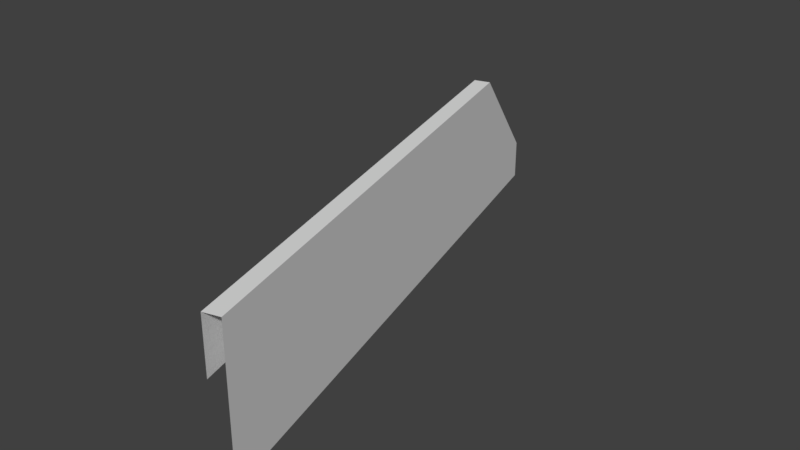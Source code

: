 # Source: Bridge30_Lateral1.blend  (saved by Blender 2.78.0; exported with 4.5.12 LTS)
import bpy
from mathutils import Matrix  # noqa: F401  (used for matrix-valued properties, if any)

bpy.ops.wm.read_factory_settings(use_empty=True)
scene = bpy.context.scene
scene.name = 'Scene'

# ---- collections
col_collection_1 = bpy.data.collections.new('Collection 1'); scene.collection.children.link(col_collection_1)

# ---- materials (node trees are filled in below, after node groups)
mat_material_001 = bpy.data.materials.new('Material.001')
mat_material_001.alpha_threshold = 0.0
mat_material_001.use_transparent_shadow = False
mat_material_001.roughness = 0.5

# ---- material node trees

# ---- world
world_world = bpy.data.worlds.new('World'); scene.world = world_world
world_world.color = (0.05088, 0.05088, 0.05088)
world_world.use_sun_shadow = False
world_world.sun_shadow_jitter_overblur = 0.0
world_world.cycles.sampling_method = 'MANUAL'

# ---- meshes
me_cube_001 = bpy.data.meshes.new('Cube.001')
me_cube_001.from_pydata([(-0.1543, 10.87, 1.729e-06), (0.1034, 9.912, 0.9199), (-0.316, 10.83, 1.729e-06), (-0.05837, 9.868, 0.9199), (0.1034, 9.912, 1.729e-06), (-0.05837, 9.868, 1.729e-06), (0.1034, 9.912, 1.477), (-0.05837, 9.868, 1.477), (-0.1543, 10.87, 0.4106), (-0.316, 10.83, 0.4106), (0.1034, 9.912, 0.4106), (0.3963, 8.818, 0.4106), (0.2346, 8.775, 1.477), (0.3963, 8.818, 1.477), (0.2346, 8.775, 1.729e-06), (0.3963, 8.818, 0.9199), (0.2346, 8.775, 0.9199), (0.3963, 8.818, 1.729e-06), (1.426, 4.974, 1.729e-06), (1.426, 4.974, 0.4106), (1.265, 4.93, 1.477), (1.426, 4.974, 1.477), (1.265, 4.93, 1.729e-06), (1.426, 4.974, 0.9199), (1.265, 4.93, 0.9199)], [], [(10, 8, 1), (5, 2, 0, 4), (9, 3, 7), (8, 6, 1), (16, 12, 7, 3), (13, 6, 7, 12), (14, 5, 4, 17), (11, 10, 1, 15), (0, 2, 9, 8), (4, 0, 8, 10), (7, 6, 8, 9), (23, 19, 11, 15), (17, 4, 10, 11), (19, 18, 17, 11), (18, 22, 14, 17), (20, 21, 13, 12), (24, 20, 12, 16), (1, 6, 13, 15), (15, 13, 21, 23)])
me_cube_001.materials.append(mat_material_001)
me_cube_001.use_remesh_preserve_volume = False
me_cube_001.use_remesh_preserve_attributes = False
me_cube_001.use_mirror_vertex_groups = False
me_cube_001.update()

# ---- objects
ob_cube = bpy.data.objects.new('Cube', me_cube_001)

# ---- transforms, parenting, visibility, modifiers, constraints
ob_cube.location = (0.0, 0.0, 0.0)
ob_cube.lineart.crease_threshold = 0.0
_vg = ob_cube.vertex_groups.new(name='Group')

# ---- collection membership
col_collection_1.objects.link(ob_cube)

# ---- scene / render settings (as saved in the file)
scene.frame_start = 1; scene.frame_end = 250; scene.frame_set(0)
scene.render.engine = 'BLENDER_EEVEE_NEXT'
scene.render.resolution_percentage = 50
scene.render.dither_intensity = 0.0
scene.cycles.use_denoising = False
scene.cycles.samples = 128
scene.cycles.sampling_pattern = 'TABULATED_SOBOL'
scene.cycles.light_sampling_threshold = 0.0
scene.cycles.use_adaptive_sampling = False
scene.cycles.use_light_tree = False
scene.cycles.blur_glossy = 0.0
scene.cycles.sample_clamp_indirect = 0.0
scene.view_settings.view_transform = 'Standard'
bpy.context.view_layer.update()

# ---- added for rendering (the .blend has no active camera and no usable light): camera, sun
cam_auto = bpy.data.cameras.new('AutoCamera')
cam_auto.lens = 50.0
cam_auto.sensor_width = 36.0
cam_auto.clip_end = 1000.0
ob_auto_camera = bpy.data.objects.new('AutoCamera', cam_auto)
scene.collection.objects.link(ob_auto_camera)
ob_auto_camera.location = (6.4455, 0.833401, 5.45054)
ob_auto_camera.rotation_euler = (1.09748, -7.21219e-08, 0.694738)
scene.camera = ob_auto_camera
light_auto_sun = bpy.data.lights.new('AutoSun', 'SUN')
light_auto_sun.energy = 3.0
light_auto_sun.angle = 0.0523599
ob_auto_sun = bpy.data.objects.new('AutoSun', light_auto_sun)
scene.collection.objects.link(ob_auto_sun)
ob_auto_sun.rotation_euler = (0.872665, 0.174533, 0.523599)
bpy.context.view_layer.update()
